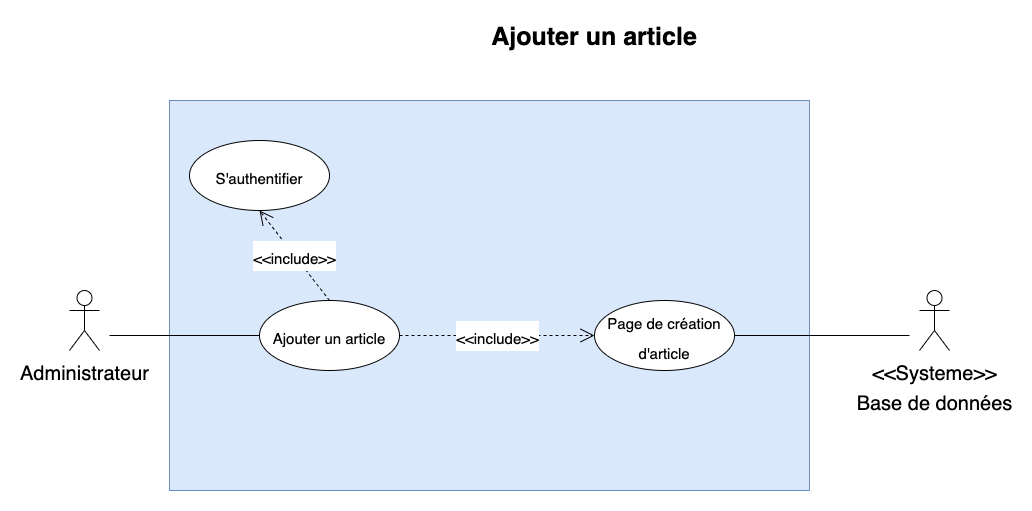

The diagram above was exported from draw.io. Its source (the exported page's mxGraphModel, read from the mxfile embedded in the PNG):
<mxGraphModel dx="1554" dy="754" grid="1" gridSize="10" guides="1" tooltips="1" connect="1" arrows="1" fold="1" page="1" pageScale="1" pageWidth="1169" pageHeight="827" math="0" shadow="0">
  <root>
    <mxCell id="0" />
    <mxCell id="1" parent="0" />
    <mxCell id="jV-UqP_2Zzym4C3UFT7a-11" value="" style="rounded=0;whiteSpace=wrap;html=1;fontSize=25;fillColor=#dae8fc;strokeColor=#6c8ebf;" parent="1" vertex="1">
      <mxGeometry x="160" y="110" width="640" height="390" as="geometry" />
    </mxCell>
    <mxCell id="jV-UqP_2Zzym4C3UFT7a-1" value="Ajouter un article" style="text;align=center;fontStyle=1;verticalAlign=middle;spacingLeft=3;spacingRight=3;strokeColor=none;rotatable=0;points=[[0,0.5],[1,0.5]];portConstraint=eastwest;fontSize=25;" parent="1" vertex="1">
      <mxGeometry x="545" y="30" width="80" height="26" as="geometry" />
    </mxCell>
    <mxCell id="jV-UqP_2Zzym4C3UFT7a-2" value="&lt;font style=&quot;font-size: 20px&quot;&gt;Administrateur&lt;/font&gt;" style="shape=umlActor;verticalLabelPosition=bottom;verticalAlign=top;html=1;outlineConnect=0;fontSize=25;" parent="1" vertex="1">
      <mxGeometry x="60" y="300" width="30" height="60" as="geometry" />
    </mxCell>
    <mxCell id="jV-UqP_2Zzym4C3UFT7a-4" value="&lt;span style=&quot;font-size: 15px&quot;&gt;S'authentifier&lt;/span&gt;" style="ellipse;whiteSpace=wrap;html=1;fontSize=25;" parent="1" vertex="1">
      <mxGeometry x="180" y="150" width="140" height="70" as="geometry" />
    </mxCell>
    <mxCell id="jV-UqP_2Zzym4C3UFT7a-5" value="&lt;font style=&quot;font-size: 15px&quot;&gt;&amp;lt;&amp;lt;include&amp;gt;&amp;gt;&lt;/font&gt;" style="endArrow=open;endSize=12;dashed=1;html=1;fontSize=25;entryX=0.5;entryY=1;entryDx=0;entryDy=0;exitX=0.5;exitY=0;exitDx=0;exitDy=0;" parent="1" target="jV-UqP_2Zzym4C3UFT7a-4" edge="1">
      <mxGeometry width="160" relative="1" as="geometry">
        <mxPoint x="320" y="310" as="sourcePoint" />
        <mxPoint x="660" y="420" as="targetPoint" />
      </mxGeometry>
    </mxCell>
    <mxCell id="jV-UqP_2Zzym4C3UFT7a-6" value="" style="endArrow=none;html=1;fontSize=25;entryX=0;entryY=0.5;entryDx=0;entryDy=0;" parent="1" edge="1">
      <mxGeometry width="50" height="50" relative="1" as="geometry">
        <mxPoint x="100" y="345" as="sourcePoint" />
        <mxPoint x="250" y="345" as="targetPoint" />
      </mxGeometry>
    </mxCell>
    <mxCell id="jV-UqP_2Zzym4C3UFT7a-7" value="&lt;span style=&quot;font-size: 15px&quot;&gt;Ajouter un article&lt;/span&gt;" style="ellipse;whiteSpace=wrap;html=1;fontSize=25;" parent="1" vertex="1">
      <mxGeometry x="250" y="310" width="140" height="70" as="geometry" />
    </mxCell>
    <mxCell id="jV-UqP_2Zzym4C3UFT7a-9" value="&lt;span style=&quot;font-size: 15px&quot;&gt;Page de création&lt;br&gt;d'article&lt;br&gt;&lt;/span&gt;" style="ellipse;whiteSpace=wrap;html=1;fontSize=25;" parent="1" vertex="1">
      <mxGeometry x="585" y="310" width="140" height="70" as="geometry" />
    </mxCell>
    <mxCell id="jV-UqP_2Zzym4C3UFT7a-10" value="&lt;font style=&quot;font-size: 15px&quot;&gt;&amp;lt;&amp;lt;include&amp;gt;&amp;gt;&lt;/font&gt;" style="endArrow=open;endSize=12;dashed=1;html=1;fontSize=25;entryX=0;entryY=0.5;entryDx=0;entryDy=0;exitX=1;exitY=0.5;exitDx=0;exitDy=0;" parent="1" source="jV-UqP_2Zzym4C3UFT7a-7" target="jV-UqP_2Zzym4C3UFT7a-9" edge="1">
      <mxGeometry width="160" relative="1" as="geometry">
        <mxPoint x="720" y="270" as="sourcePoint" />
        <mxPoint x="650" y="180" as="targetPoint" />
      </mxGeometry>
    </mxCell>
    <mxCell id="sokyhXCk7JexHsNgYpV3-1" value="&lt;font style=&quot;font-size: 20px&quot;&gt;&amp;lt;&amp;lt;Systeme&amp;gt;&amp;gt;&lt;br&gt;Base de données&lt;br&gt;&lt;/font&gt;" style="shape=umlActor;verticalLabelPosition=bottom;verticalAlign=top;html=1;outlineConnect=0;fontSize=25;" vertex="1" parent="1">
      <mxGeometry x="910" y="300" width="30" height="60" as="geometry" />
    </mxCell>
    <mxCell id="sokyhXCk7JexHsNgYpV3-2" value="" style="endArrow=none;html=1;fontSize=25;exitX=1;exitY=0.5;exitDx=0;exitDy=0;" edge="1" parent="1" source="jV-UqP_2Zzym4C3UFT7a-9">
      <mxGeometry width="50" height="50" relative="1" as="geometry">
        <mxPoint x="110" y="355" as="sourcePoint" />
        <mxPoint x="900" y="345" as="targetPoint" />
      </mxGeometry>
    </mxCell>
  </root>
</mxGraphModel>